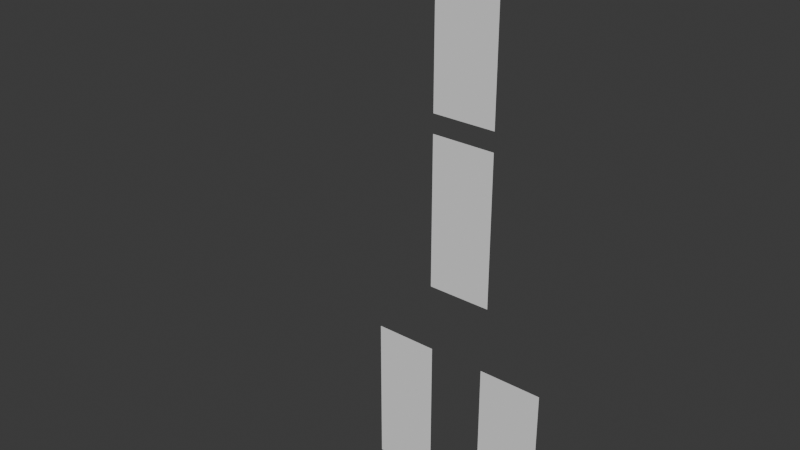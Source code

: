 # Source: 4AnimTest.blend  (saved by Blender 4.3.34; exported with 4.5.12 LTS)
import bpy
from mathutils import Matrix  # noqa: F401  (used for matrix-valued properties, if any)

bpy.ops.wm.read_factory_settings(use_empty=True)
scene = bpy.context.scene
scene.name = 'Scene'

# ---- collections
col_collection = bpy.data.collections.new('Collection'); scene.collection.children.link(col_collection)

# ---- world
world_world = bpy.data.worlds.new('World'); scene.world = world_world
world_world.use_nodes = True; world_world.node_tree.nodes.clear()
_N = world_world.node_tree.nodes; _L = world_world.node_tree.links
n0 = _N.new('ShaderNodeOutputWorld'); n0.name = 'World Output'; n0.location = (300, 300)
n1 = _N.new('ShaderNodeBackground'); n1.name = 'Background'; n1.location = (10, 300)
n1.inputs[0].default_value = (0.05088, 0.05088, 0.05088, 1.0)
_L.new(n1.outputs[0], n0.inputs[0])
n0.is_active_output = True
world_world.color = (0.05088, 0.05088, 0.05088)
world_world.sun_shadow_jitter_overblur = 0.0

# ---- meshes
me_plane = bpy.data.meshes.new('Plane')
me_plane.from_pydata([(-0.1886, 0.0, 0.06433), (0.1886, 0.0, 0.06433), (-0.1886, 0.0, 0.9595), (0.1886, 0.0, 0.9595), (-0.1886, 0.0, 1.071), (0.1886, 0.0, 1.071), (-0.1886, 0.0, 1.966), (0.1886, 0.0, 1.966), (-0.551, 3.091e-07, -1.23), (-0.1737, 3.091e-07, -1.23), (-0.551, 3.091e-07, -0.3347), (-0.1737, 3.091e-07, -0.3347), (0.1622, 3.091e-07, -1.23), (0.5395, 3.091e-07, -1.23), (0.1622, 3.091e-07, -0.3347), (0.5395, 3.091e-07, -0.3347)], [], [(0, 1, 3, 2), (4, 5, 7, 6), (8, 9, 11, 10), (12, 13, 15, 14)])
_uv = me_plane.uv_layers.new(name='UVMap')
_uv.uv.foreach_set('vector', [0.0, 0.0, 1.0, 0.0, 1.0, 1.0, 0.0, 1.0, 0.0, 0.0, 1.0, 0.0, 1.0, 1.0, 0.0, 1.0, 0.0, 0.0, 1.0, 0.0, 1.0, 1.0, 0.0, 1.0, 0.0, 0.0, 1.0, 0.0, 1.0, 1.0, 0.0, 1.0])
me_plane.update()
arm_armature = bpy.data.armatures.new('Armature')  # bones are not reproduced

# ---- objects
ob_armature = bpy.data.objects.new('Armature', arm_armature)
ob_plane = bpy.data.objects.new('Plane', me_plane)

# ---- transforms, parenting, visibility, modifiers, constraints
ob_armature.location = (0.0, 0.0, 0.0)
ob_armature.display_type = 'WIRE'
ob_plane.parent = ob_armature
ob_plane.location = (0.0, 0.0, 0.0)
_vg = ob_plane.vertex_groups.new(name='Bone')
_vg.add([0, 1, 2, 3], 1.0, 'REPLACE')
_vg = ob_plane.vertex_groups.new(name='Bone1')
_vg.add([4, 5, 6, 7], 1.0, 'REPLACE')
_vg = ob_plane.vertex_groups.new(name='R')
_vg.add([8, 9, 10, 11], 1.0, 'REPLACE')
_vg = ob_plane.vertex_groups.new(name='L')
_vg.add([12, 13, 14, 15], 1.0, 'REPLACE')
_m = ob_plane.modifiers.new('Armature', 'ARMATURE')
_m.object = ob_armature

# ---- collection membership
col_collection.objects.link(ob_armature)
col_collection.objects.link(ob_plane)

# ---- scene / render settings (as saved in the file)
scene.frame_start = 1; scene.frame_end = 250; scene.frame_set(26)
scene.render.engine = 'BLENDER_EEVEE_NEXT'
bpy.context.view_layer.update()

# ---- added for rendering (the .blend has no active camera and no usable light): camera, sun
cam_auto = bpy.data.cameras.new('AutoCamera')
cam_auto.lens = 50.0
cam_auto.sensor_width = 36.0
cam_auto.clip_end = 1000.0
ob_auto_camera = bpy.data.objects.new('AutoCamera', cam_auto)
scene.collection.objects.link(ob_auto_camera)
ob_auto_camera.location = (3.02982, -4.12424, 3.11762)
ob_auto_camera.rotation_euler = (1.09748, -7.21219e-08, 0.694738)
scene.camera = ob_auto_camera
light_auto_sun = bpy.data.lights.new('AutoSun', 'SUN')
light_auto_sun.energy = 3.0
light_auto_sun.angle = 0.0523599
ob_auto_sun = bpy.data.objects.new('AutoSun', light_auto_sun)
scene.collection.objects.link(ob_auto_sun)
ob_auto_sun.rotation_euler = (0.872665, 0.174533, 0.523599)
bpy.context.view_layer.update()
